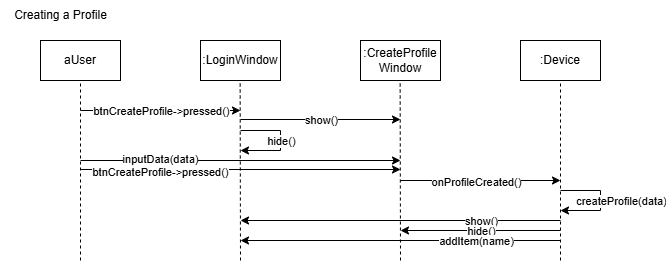

The diagram above was exported from draw.io. Its source (the exported page's mxGraphModel, read from the mxfile embedded in the PNG):
<mxGraphModel dx="1571" dy="1157" grid="1" gridSize="10" guides="1" tooltips="1" connect="1" arrows="1" fold="1" page="1" pageScale="1" pageWidth="10000" pageHeight="10000" math="0" shadow="0">
  <root>
    <mxCell id="0" />
    <mxCell id="1" parent="0" />
    <mxCell id="2" value="Creating a Profile" style="text;html=1;align=center;verticalAlign=middle;resizable=0;points=[];autosize=1;strokeColor=none;fillColor=none;" vertex="1" parent="1">
      <mxGeometry x="80" y="880" width="120" height="30" as="geometry" />
    </mxCell>
    <mxCell id="3" value=":LoginWindow" style="html=1;whiteSpace=wrap;" vertex="1" parent="1">
      <mxGeometry x="280" y="920" width="80" height="40" as="geometry" />
    </mxCell>
    <mxCell id="4" value=":CreateProfile&lt;br&gt;Window" style="html=1;whiteSpace=wrap;" vertex="1" parent="1">
      <mxGeometry x="440" y="920" width="80" height="40" as="geometry" />
    </mxCell>
    <mxCell id="5" value=":Device" style="html=1;whiteSpace=wrap;" vertex="1" parent="1">
      <mxGeometry x="600" y="920" width="80" height="40" as="geometry" />
    </mxCell>
    <mxCell id="6" value="" style="edgeStyle=none;orthogonalLoop=1;jettySize=auto;html=1;rounded=0;" edge="1" parent="1">
      <mxGeometry width="100" relative="1" as="geometry">
        <mxPoint x="160" y="990" as="sourcePoint" />
        <mxPoint x="320" y="990" as="targetPoint" />
        <Array as="points" />
      </mxGeometry>
    </mxCell>
    <mxCell id="7" value="btnCreateProfile-&amp;gt;pressed()" style="edgeLabel;html=1;align=center;verticalAlign=middle;resizable=0;points=[];" connectable="0" vertex="1" parent="6">
      <mxGeometry x="0.0018" relative="1" as="geometry">
        <mxPoint as="offset" />
      </mxGeometry>
    </mxCell>
    <mxCell id="8" value="aUser" style="html=1;whiteSpace=wrap;" vertex="1" parent="1">
      <mxGeometry x="120" y="920" width="80" height="40" as="geometry" />
    </mxCell>
    <mxCell id="9" value="" style="edgeStyle=none;orthogonalLoop=1;jettySize=auto;html=1;rounded=0;" edge="1" parent="1">
      <mxGeometry width="100" relative="1" as="geometry">
        <mxPoint x="160" y="1040" as="sourcePoint" />
        <mxPoint x="480" y="1040" as="targetPoint" />
        <Array as="points" />
      </mxGeometry>
    </mxCell>
    <mxCell id="10" value="inputData(data)" style="edgeLabel;html=1;align=center;verticalAlign=middle;resizable=0;points=[];" connectable="0" vertex="1" parent="9">
      <mxGeometry x="-0.0071" relative="1" as="geometry">
        <mxPoint x="-79" y="-2" as="offset" />
      </mxGeometry>
    </mxCell>
    <mxCell id="11" value="" style="edgeStyle=none;orthogonalLoop=1;jettySize=auto;html=1;rounded=0;" edge="1" parent="1">
      <mxGeometry width="100" relative="1" as="geometry">
        <mxPoint x="160" y="1049" as="sourcePoint" />
        <mxPoint x="480" y="1049" as="targetPoint" />
        <Array as="points" />
      </mxGeometry>
    </mxCell>
    <mxCell id="12" value="btnCreateProfile-&amp;gt;pressed()" style="edgeLabel;html=1;align=center;verticalAlign=middle;resizable=0;points=[];" connectable="0" vertex="1" parent="11">
      <mxGeometry x="-0.0071" relative="1" as="geometry">
        <mxPoint x="-79" y="2" as="offset" />
      </mxGeometry>
    </mxCell>
    <mxCell id="13" value="" style="edgeStyle=none;orthogonalLoop=1;jettySize=auto;html=1;rounded=0;" edge="1" parent="1">
      <mxGeometry width="100" relative="1" as="geometry">
        <mxPoint x="640" y="1070" as="sourcePoint" />
        <mxPoint x="640" y="1090" as="targetPoint" />
        <Array as="points">
          <mxPoint x="680" y="1070" />
          <mxPoint x="680" y="1090" />
        </Array>
      </mxGeometry>
    </mxCell>
    <mxCell id="14" value="createProfile(data)" style="edgeLabel;html=1;align=center;verticalAlign=middle;resizable=0;points=[];" connectable="0" vertex="1" parent="13">
      <mxGeometry x="-0.0071" relative="1" as="geometry">
        <mxPoint x="20" as="offset" />
      </mxGeometry>
    </mxCell>
    <mxCell id="15" value="" style="endArrow=none;dashed=1;html=1;rounded=0;" edge="1" parent="1">
      <mxGeometry width="50" height="50" relative="1" as="geometry">
        <mxPoint x="160" y="1140" as="sourcePoint" />
        <mxPoint x="160" y="960" as="targetPoint" />
      </mxGeometry>
    </mxCell>
    <mxCell id="16" value="" style="endArrow=none;dashed=1;html=1;rounded=0;" edge="1" parent="1">
      <mxGeometry width="50" height="50" relative="1" as="geometry">
        <mxPoint x="320" y="1140" as="sourcePoint" />
        <mxPoint x="319.64" y="960" as="targetPoint" />
      </mxGeometry>
    </mxCell>
    <mxCell id="17" value="" style="endArrow=none;dashed=1;html=1;rounded=0;" edge="1" parent="1">
      <mxGeometry width="50" height="50" relative="1" as="geometry">
        <mxPoint x="480" y="1140" as="sourcePoint" />
        <mxPoint x="479.64" y="960" as="targetPoint" />
      </mxGeometry>
    </mxCell>
    <mxCell id="18" value="" style="endArrow=classic;html=1;rounded=0;" edge="1" parent="1">
      <mxGeometry width="50" height="50" relative="1" as="geometry">
        <mxPoint x="320" y="999" as="sourcePoint" />
        <mxPoint x="480" y="999" as="targetPoint" />
      </mxGeometry>
    </mxCell>
    <mxCell id="19" value="show()" style="edgeLabel;html=1;align=center;verticalAlign=middle;resizable=0;points=[];" connectable="0" vertex="1" parent="18">
      <mxGeometry x="-0.0026" relative="1" as="geometry">
        <mxPoint as="offset" />
      </mxGeometry>
    </mxCell>
    <mxCell id="20" value="" style="endArrow=classic;html=1;rounded=0;" edge="1" parent="1">
      <mxGeometry width="50" height="50" relative="1" as="geometry">
        <mxPoint x="320" y="1010" as="sourcePoint" />
        <mxPoint x="320" y="1030" as="targetPoint" />
        <Array as="points">
          <mxPoint x="360" y="1010" />
          <mxPoint x="360" y="1030" />
        </Array>
      </mxGeometry>
    </mxCell>
    <mxCell id="21" value="hide()" style="edgeLabel;html=1;align=center;verticalAlign=middle;resizable=0;points=[];" connectable="0" vertex="1" parent="20">
      <mxGeometry x="-0.0026" relative="1" as="geometry">
        <mxPoint as="offset" />
      </mxGeometry>
    </mxCell>
    <mxCell id="22" value="" style="endArrow=classic;html=1;rounded=0;" edge="1" parent="1">
      <mxGeometry width="50" height="50" relative="1" as="geometry">
        <mxPoint x="480" y="1060" as="sourcePoint" />
        <mxPoint x="640" y="1060" as="targetPoint" />
      </mxGeometry>
    </mxCell>
    <mxCell id="23" value="onProfileCreated()" style="edgeLabel;html=1;align=center;verticalAlign=middle;resizable=0;points=[];" connectable="0" vertex="1" parent="22">
      <mxGeometry x="-0.0452" y="-2" relative="1" as="geometry">
        <mxPoint y="-1" as="offset" />
      </mxGeometry>
    </mxCell>
    <mxCell id="24" value="" style="endArrow=none;dashed=1;html=1;rounded=0;entryX=0.5;entryY=1;entryDx=0;entryDy=0;" edge="1" target="5" parent="1">
      <mxGeometry width="50" height="50" relative="1" as="geometry">
        <mxPoint x="640" y="1140" as="sourcePoint" />
        <mxPoint x="640" y="1020" as="targetPoint" />
      </mxGeometry>
    </mxCell>
    <mxCell id="25" value="" style="edgeStyle=none;orthogonalLoop=1;jettySize=auto;html=1;rounded=0;" edge="1" parent="1">
      <mxGeometry width="100" relative="1" as="geometry">
        <mxPoint x="640" y="1100" as="sourcePoint" />
        <mxPoint x="320" y="1100" as="targetPoint" />
        <Array as="points" />
      </mxGeometry>
    </mxCell>
    <mxCell id="26" value="show()" style="edgeLabel;html=1;align=center;verticalAlign=middle;resizable=0;points=[];" connectable="0" vertex="1" parent="25">
      <mxGeometry x="-0.0071" relative="1" as="geometry">
        <mxPoint x="79" as="offset" />
      </mxGeometry>
    </mxCell>
    <mxCell id="27" value="" style="endArrow=classic;html=1;rounded=0;" edge="1" parent="1">
      <mxGeometry width="50" height="50" relative="1" as="geometry">
        <mxPoint x="640" y="1110" as="sourcePoint" />
        <mxPoint x="480" y="1110" as="targetPoint" />
      </mxGeometry>
    </mxCell>
    <mxCell id="28" value="hide()" style="edgeLabel;html=1;align=center;verticalAlign=middle;resizable=0;points=[];" connectable="0" vertex="1" parent="27">
      <mxGeometry x="-0.0026" relative="1" as="geometry">
        <mxPoint as="offset" />
      </mxGeometry>
    </mxCell>
    <mxCell id="29" value="" style="endArrow=classic;html=1;rounded=0;" edge="1" parent="1">
      <mxGeometry width="50" height="50" relative="1" as="geometry">
        <mxPoint x="640" y="1120" as="sourcePoint" />
        <mxPoint x="320" y="1120" as="targetPoint" />
      </mxGeometry>
    </mxCell>
    <mxCell id="30" value="addItem(name)" style="edgeLabel;html=1;align=center;verticalAlign=middle;resizable=0;points=[];" connectable="0" vertex="1" parent="29">
      <mxGeometry x="-0.4772" relative="1" as="geometry">
        <mxPoint as="offset" />
      </mxGeometry>
    </mxCell>
  </root>
</mxGraphModel>